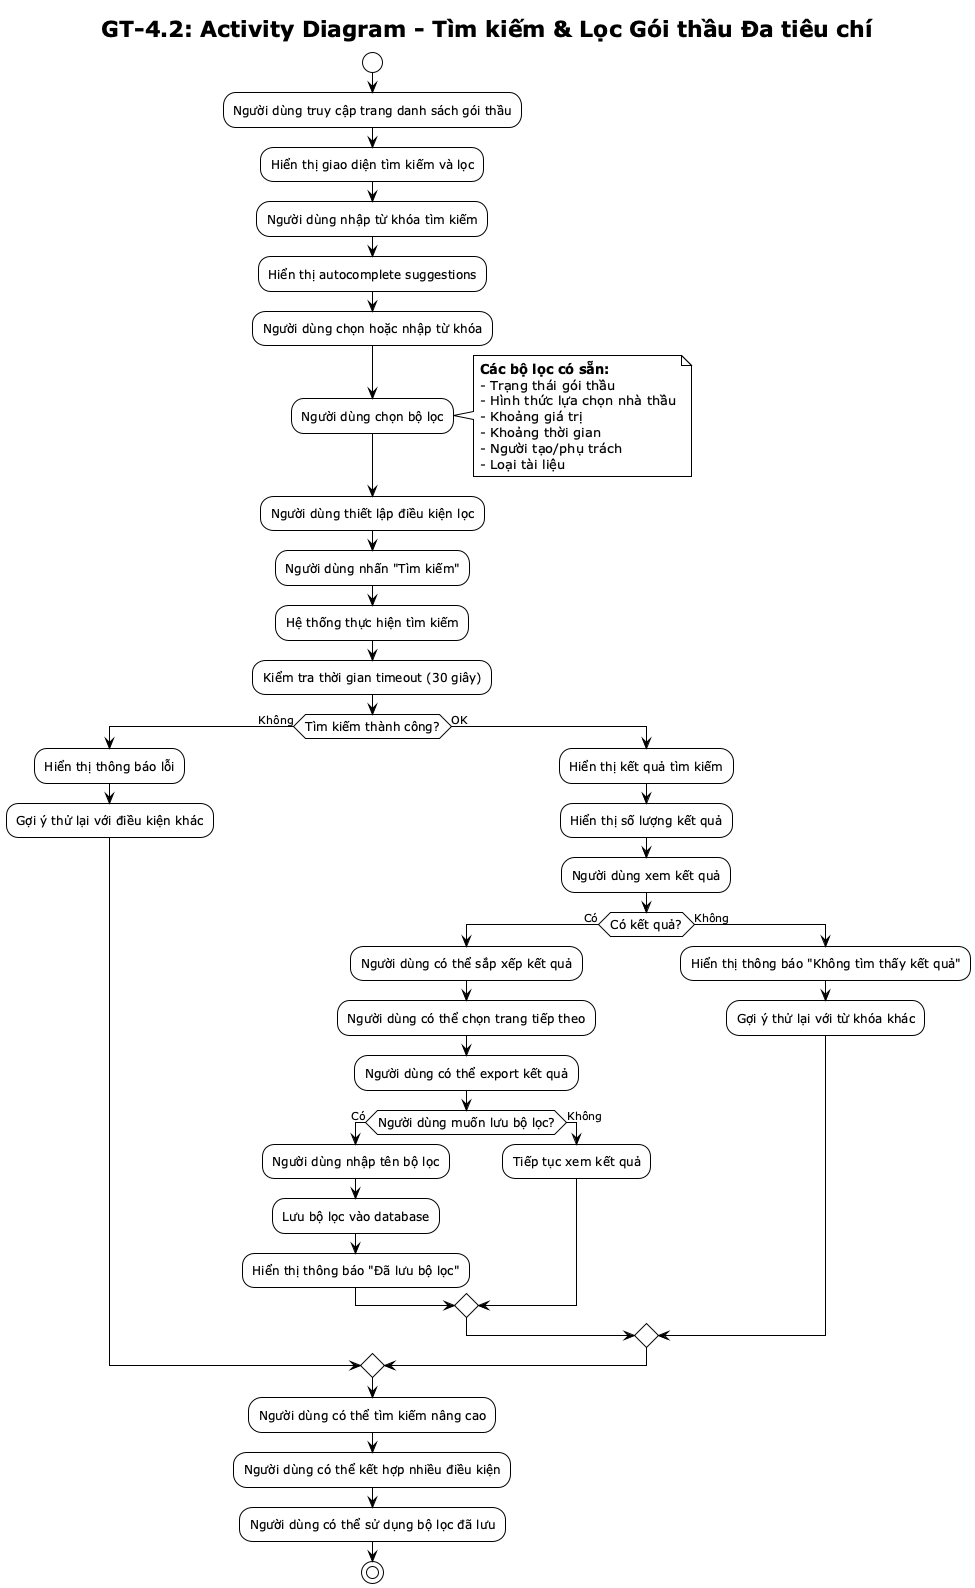

The diagram above was rendered by PlantUML. Its source (embedded in the PNG):
@startuml GT-4.2 Activity Diagram
!theme plain
skinparam activityFontSize 12

title GT-4.2: Activity Diagram - Tìm kiếm & Lọc Gói thầu Đa tiêu chí

start

:Người dùng truy cập trang danh sách gói thầu;

:Hiển thị giao diện tìm kiếm và lọc;

:Người dùng nhập từ khóa tìm kiếm;

:Hiển thị autocomplete suggestions;

:Người dùng chọn hoặc nhập từ khóa;

:Người dùng chọn bộ lọc;

note right
**Các bộ lọc có sẵn:**
- Trạng thái gói thầu
- Hình thức lựa chọn nhà thầu
- Khoảng giá trị
- Khoảng thời gian
- Người tạo/phụ trách
- Loại tài liệu
end note

:Người dùng thiết lập điều kiện lọc;

:Người dùng nhấn "Tìm kiếm";

:Hệ thống thực hiện tìm kiếm;

:Kiểm tra thời gian timeout (30 giây);

if (Tìm kiếm thành công?) then (Không)
    :Hiển thị thông báo lỗi;
    :Gợi ý thử lại với điều kiện khác;
else (OK)
    :Hiển thị kết quả tìm kiếm;
    :Hiển thị số lượng kết quả;
    
    :Người dùng xem kết quả;
    
    if (Có kết quả?) then (Có)
        :Người dùng có thể sắp xếp kết quả;
        :Người dùng có thể chọn trang tiếp theo;
        :Người dùng có thể export kết quả;
        
        if (Người dùng muốn lưu bộ lọc?) then (Có)
            :Người dùng nhập tên bộ lọc;
            :Lưu bộ lọc vào database;
            :Hiển thị thông báo "Đã lưu bộ lọc";
        else (Không)
            :Tiếp tục xem kết quả;
        endif
    else (Không)
        :Hiển thị thông báo "Không tìm thấy kết quả";
        :Gợi ý thử lại với từ khóa khác;
    endif
endif

:Người dùng có thể tìm kiếm nâng cao;

:Người dùng có thể kết hợp nhiều điều kiện;

:Người dùng có thể sử dụng bộ lọc đã lưu;

stop

@enduml